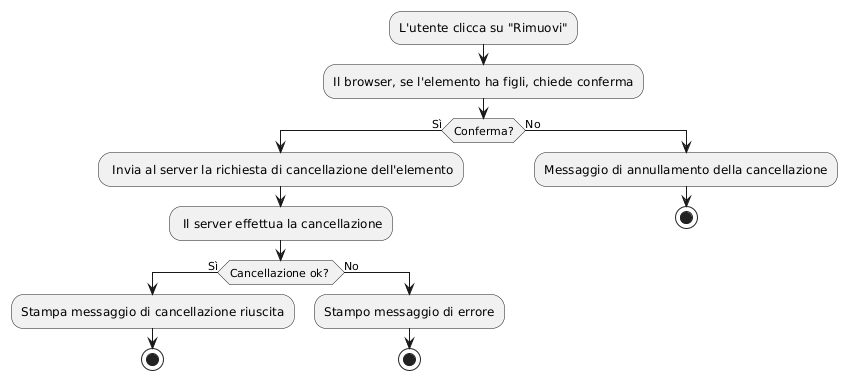

The diagram above was rendered by PlantUML. Its source (embedded in the PNG):
@startuml
:L'utente clicca su "Rimuovi";
:Il browser, se l'elemento ha figli, chiede conferma;
if (Conferma?) then (Sì)
    : Invia al server la richiesta di cancellazione dell'elemento;
    : Il server effettua la cancellazione;
    if(Cancellazione ok? ) then (Sì)
        :Stampa messaggio di cancellazione riuscita;
        stop
    else (No)
        :Stampo messaggio di errore;
        stop
    endif
else (No)
    :Messaggio di annullamento della cancellazione;
    stop
endif
@enduml